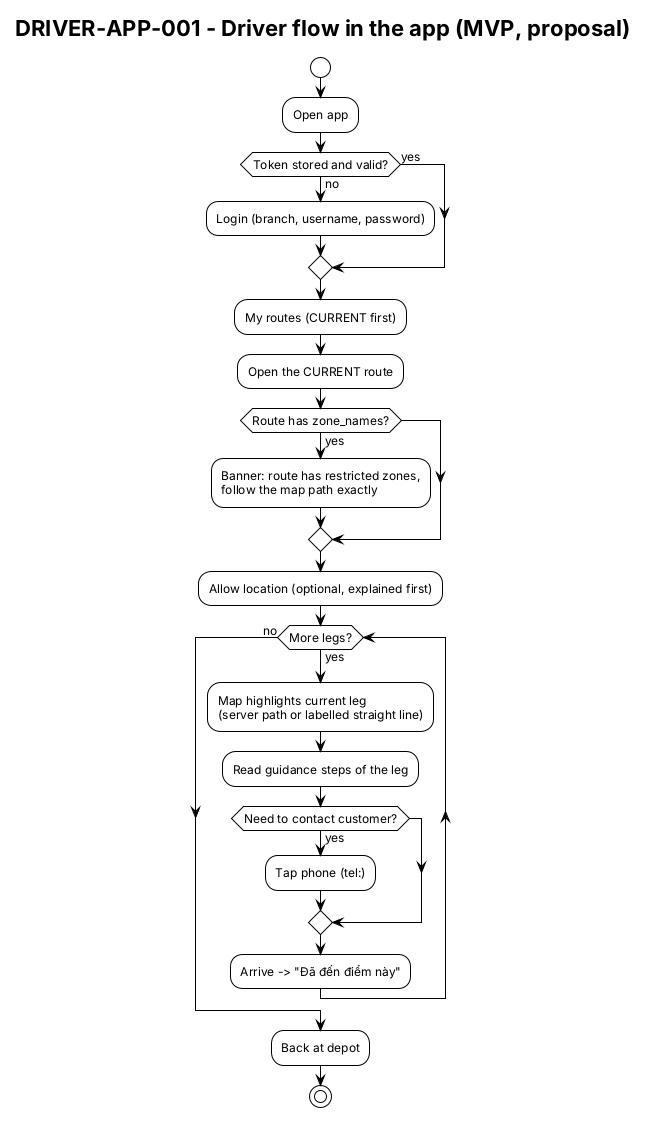

The diagram above was rendered by PlantUML. Its source (embedded in the PNG):
@startuml drv-activity-driver-flow
title DRIVER-APP-001 - Driver flow in the app (MVP, proposal)
!theme plain
skinparam shadowing false
skinparam defaultFontSize 12
start
:Open app;
if (Token stored and valid?) then (yes)
else (no)
  :Login (branch, username, password);
endif
:My routes (CURRENT first);
:Open the CURRENT route;
if (Route has zone_names?) then (yes)
  :Banner: route has restricted zones,\nfollow the map path exactly;
endif
:Allow location (optional, explained first);
while (More legs?) is (yes)
  :Map highlights current leg\n(server path or labelled straight line);
  :Read guidance steps of the leg;
  if (Need to contact customer?) then (yes)
    :Tap phone (tel:);
  endif
  :Arrive -> "Đã đến điểm này";
endwhile (no)
:Back at depot;
stop
@enduml